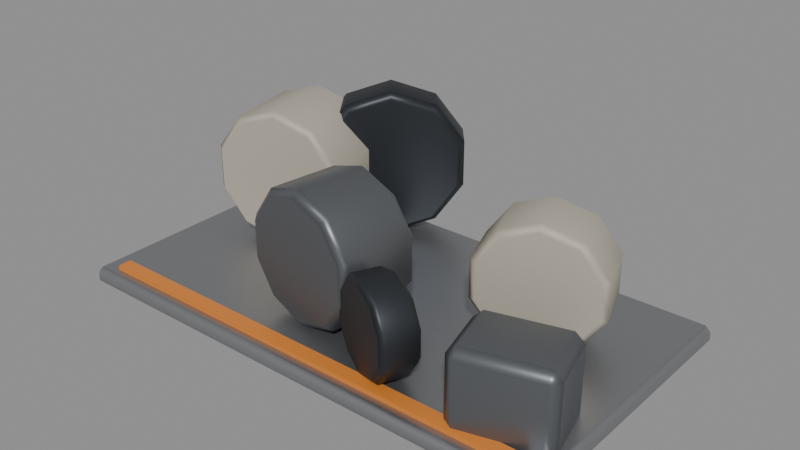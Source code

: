 # Source: TC_PLAYER_MechanicalArmUnbuilt_V1.blend  (saved by Blender 4.0.36; exported with 4.5.12 LTS)
import bpy
from mathutils import Matrix  # noqa: F401  (used for matrix-valued properties, if any)

bpy.ops.wm.read_factory_settings(use_empty=True)
scene = bpy.context.scene
scene.name = 'Scene'

# ---- materials (node trees are filled in below, after node groups)
mat_tc_mvp_steelscrap = bpy.data.materials.new('TC_MVP_SteelScrap')
mat_tc_mvp_steelscrap.use_transparent_shadow = False
mat_tc_mvp_orangepaint = bpy.data.materials.new('TC_MVP_OrangePaint')
mat_tc_mvp_orangepaint.use_transparent_shadow = False
mat_tc_mvp_hullbeige = bpy.data.materials.new('TC_MVP_HullBeige')
mat_tc_mvp_hullbeige.use_transparent_shadow = False
mat_tc_mvp_midmetal = bpy.data.materials.new('TC_MVP_MidMetal')
mat_tc_mvp_midmetal.use_transparent_shadow = False
mat_tc_mvp_darkmetal = bpy.data.materials.new('TC_MVP_DarkMetal')
mat_tc_mvp_darkmetal.use_transparent_shadow = False

# ---- material node trees
mat_tc_mvp_steelscrap.use_nodes = True; mat_tc_mvp_steelscrap.node_tree.nodes.clear()
_N = mat_tc_mvp_steelscrap.node_tree.nodes; _L = mat_tc_mvp_steelscrap.node_tree.links
n0 = _N.new('ShaderNodeBsdfPrincipled'); n0.name = 'Principled BSDF'; n0.location = (10, 300)
n0.inputs[0].default_value = (0.4, 0.41, 0.43, 1.0)
n0.inputs[1].default_value = 0.9
n0.inputs[2].default_value = 0.42
n0.inputs[3].default_value = 1.45
n1 = _N.new('ShaderNodeOutputMaterial'); n1.name = 'Material Output'; n1.location = (300, 300)
_L.new(n0.outputs[0], n1.inputs[0])
n1.is_active_output = True
mat_tc_mvp_orangepaint.use_nodes = True; mat_tc_mvp_orangepaint.node_tree.nodes.clear()
_N = mat_tc_mvp_orangepaint.node_tree.nodes; _L = mat_tc_mvp_orangepaint.node_tree.links
n0 = _N.new('ShaderNodeBsdfPrincipled'); n0.name = 'Principled BSDF'; n0.location = (10, 300)
n0.inputs[0].default_value = (0.72, 0.23, 0.035, 1.0)
n0.inputs[2].default_value = 0.42
n0.inputs[3].default_value = 1.45
n1 = _N.new('ShaderNodeOutputMaterial'); n1.name = 'Material Output'; n1.location = (300, 300)
_L.new(n0.outputs[0], n1.inputs[0])
n1.is_active_output = True
mat_tc_mvp_hullbeige.use_nodes = True; mat_tc_mvp_hullbeige.node_tree.nodes.clear()
_N = mat_tc_mvp_hullbeige.node_tree.nodes; _L = mat_tc_mvp_hullbeige.node_tree.links
n0 = _N.new('ShaderNodeBsdfPrincipled'); n0.name = 'Principled BSDF'; n0.location = (10, 300)
n0.inputs[0].default_value = (0.478, 0.435, 0.356, 1.0)
n0.inputs[1].default_value = 0.12
n0.inputs[2].default_value = 0.62
n0.inputs[3].default_value = 1.45
n1 = _N.new('ShaderNodeOutputMaterial'); n1.name = 'Material Output'; n1.location = (300, 300)
_L.new(n0.outputs[0], n1.inputs[0])
n1.is_active_output = True
mat_tc_mvp_midmetal.use_nodes = True; mat_tc_mvp_midmetal.node_tree.nodes.clear()
_N = mat_tc_mvp_midmetal.node_tree.nodes; _L = mat_tc_mvp_midmetal.node_tree.links
n0 = _N.new('ShaderNodeBsdfPrincipled'); n0.name = 'Principled BSDF'; n0.location = (10, 300)
n0.inputs[0].default_value = (0.18, 0.19, 0.205, 1.0)
n0.inputs[1].default_value = 0.75
n0.inputs[2].default_value = 0.45
n0.inputs[3].default_value = 1.45
n1 = _N.new('ShaderNodeOutputMaterial'); n1.name = 'Material Output'; n1.location = (300, 300)
_L.new(n0.outputs[0], n1.inputs[0])
n1.is_active_output = True
mat_tc_mvp_darkmetal.use_nodes = True; mat_tc_mvp_darkmetal.node_tree.nodes.clear()
_N = mat_tc_mvp_darkmetal.node_tree.nodes; _L = mat_tc_mvp_darkmetal.node_tree.links
n0 = _N.new('ShaderNodeBsdfPrincipled'); n0.name = 'Principled BSDF'; n0.location = (10, 300)
n0.inputs[0].default_value = (0.045, 0.05, 0.058, 1.0)
n0.inputs[1].default_value = 0.65
n0.inputs[2].default_value = 0.48
n0.inputs[3].default_value = 1.45
n1 = _N.new('ShaderNodeOutputMaterial'); n1.name = 'Material Output'; n1.location = (300, 300)
_L.new(n0.outputs[0], n1.inputs[0])
n1.is_active_output = True

# ---- meshes
me_cube = bpy.data.meshes.new('Cube')
me_cube.from_pydata([(-0.55, -0.31, 0.0), (-0.55, -0.31, 0.04), (-0.55, 0.31, 0.0), (-0.55, 0.31, 0.04), (0.55, -0.31, 0.0), (0.55, -0.31, 0.04), (0.55, 0.31, 0.0), (0.55, 0.31, 0.04)], [], [(0, 1, 3, 2), (2, 3, 7, 6), (6, 7, 5, 4), (4, 5, 1, 0), (2, 6, 4, 0), (7, 3, 1, 5)])
_uv = me_cube.uv_layers.new(name='UVMap')
_uv.uv.foreach_set('vector', [0.375, 0.0, 0.625, 0.0, 0.625, 0.25, 0.375, 0.25, 0.375, 0.25, 0.625, 0.25, 0.625, 0.5, 0.375, 0.5, 0.375, 0.5, 0.625, 0.5, 0.625, 0.75, 0.375, 0.75, 0.375, 0.75, 0.625, 0.75, 0.625, 1.0, 0.375, 1.0, 0.125, 0.5, 0.375, 0.5, 0.375, 0.75, 0.125, 0.75, 0.625, 0.5, 0.875, 0.5, 0.875, 0.75, 0.625, 0.75])
me_cube.materials.append(mat_tc_mvp_steelscrap)
me_cube.update()
me_cube_001 = bpy.data.meshes.new('Cube.001')
me_cube_001.from_pydata([(-0.5, -0.285, 0.04), (-0.5, -0.285, 0.05), (-0.5, -0.255, 0.04), (-0.5, -0.255, 0.05), (0.5, -0.285, 0.04), (0.5, -0.285, 0.05), (0.5, -0.255, 0.04), (0.5, -0.255, 0.05)], [], [(0, 1, 3, 2), (2, 3, 7, 6), (6, 7, 5, 4), (4, 5, 1, 0), (2, 6, 4, 0), (7, 3, 1, 5)])
_uv = me_cube_001.uv_layers.new(name='UVMap')
_uv.uv.foreach_set('vector', [0.375, 0.0, 0.625, 0.0, 0.625, 0.25, 0.375, 0.25, 0.375, 0.25, 0.625, 0.25, 0.625, 0.5, 0.375, 0.5, 0.375, 0.5, 0.625, 0.5, 0.625, 0.75, 0.375, 0.75, 0.375, 0.75, 0.625, 0.75, 0.625, 1.0, 0.375, 1.0, 0.125, 0.5, 0.375, 0.5, 0.375, 0.75, 0.125, 0.75, 0.625, 0.5, 0.875, 0.5, 0.875, 0.75, 0.625, 0.75])
me_cube_001.materials.append(mat_tc_mvp_orangepaint)
me_cube_001.update()
me_cylinder = bpy.data.meshes.new('Cylinder')
me_cylinder.from_pydata([(-0.3608, 0.1978, 0.35), (-0.3192, 0.002185, 0.35), (-0.2717, 0.2168, 0.3204), (-0.2301, 0.02113, 0.3204), (-0.2166, 0.2285, 0.2429), (-0.175, 0.03283, 0.2429), (-0.2166, 0.2285, 0.1471), (-0.175, 0.03283, 0.1471), (-0.2717, 0.2168, 0.0696), (-0.2301, 0.02113, 0.0696), (-0.3608, 0.1978, 0.04), (-0.3192, 0.002185, 0.04), (-0.4499, 0.1789, 0.0696), (-0.4083, -0.01676, 0.0696), (-0.505, 0.1672, 0.1471), (-0.4634, -0.02846, 0.1471), (-0.505, 0.1672, 0.2429), (-0.4634, -0.02846, 0.2429), (-0.4499, 0.1789, 0.3204), (-0.4083, -0.01676, 0.3204)], [], [(0, 1, 3, 2), (2, 3, 5, 4), (4, 5, 7, 6), (6, 7, 9, 8), (8, 9, 11, 10), (10, 11, 13, 12), (12, 13, 15, 14), (14, 15, 17, 16), (3, 1, 19, 17, 15, 13, 11, 9, 7, 5), (16, 17, 19, 18), (18, 19, 1, 0), (0, 2, 4, 6, 8, 10, 12, 14, 16, 18)])
_uv = me_cylinder.uv_layers.new(name='UVMap')
_uv.uv.foreach_set('vector', [1.0, 0.5, 1.0, 1.0, 0.9, 1.0, 0.9, 0.5, 0.9, 0.5, 0.9, 1.0, 0.8, 1.0, 0.8, 0.5, 0.8, 0.5, 0.8, 1.0, 0.7, 1.0, 0.7, 0.5, 0.7, 0.5, 0.7, 1.0, 0.6, 1.0, 0.6, 0.5, 0.6, 0.5, 0.6, 1.0, 0.5, 1.0, 0.5, 0.5, 0.5, 0.5, 0.5, 1.0, 0.4, 1.0, 0.4, 0.5, 0.4, 0.5, 0.4, 1.0, 0.3, 1.0, 0.3, 0.5, 0.3, 0.5, 0.3, 1.0, 0.2, 1.0, 0.2, 0.5, 0.3911, 0.4442, 0.25, 0.49, 0.1089, 0.4442, 0.02175, 0.3242, 0.02175, 0.1758, 0.1089, 0.05584, 0.25, 0.01, 0.3911, 0.05584, 0.4783, 0.1758, 0.4783, 0.3242, 0.2, 0.5, 0.2, 1.0, 0.1, 1.0, 0.1, 0.5, 0.1, 0.5, 0.1, 1.0, -7.451e-08, 1.0, -7.451e-08, 0.5, 0.75, 0.49, 0.8911, 0.4442, 0.9783, 0.3242, 0.9783, 0.1758, 0.8911, 0.05584, 0.75, 0.01, 0.6089, 0.05584, 0.5217, 0.1758, 0.5217, 0.3242, 0.6089, 0.4442])
me_cylinder.materials.append(mat_tc_mvp_hullbeige)
me_cylinder.update()
me_cylinder_001 = bpy.data.meshes.new('Cylinder.001')
me_cylinder_001.from_pydata([(-0.02747, -0.03088, 0.33), (-0.05253, -0.2091, 0.33), (0.05692, -0.04274, 0.3023), (0.03187, -0.221, 0.3023), (0.1091, -0.05007, 0.2298), (0.08404, -0.2283, 0.2298), (0.1091, -0.05007, 0.1402), (0.08404, -0.2283, 0.1402), (0.05692, -0.04274, 0.06769), (0.03187, -0.221, 0.06769), (-0.02747, -0.03088, 0.04), (-0.05253, -0.2091, 0.04), (-0.1119, -0.01901, 0.06769), (-0.1369, -0.1973, 0.06769), (-0.164, -0.01168, 0.1402), (-0.1891, -0.1899, 0.1402), (-0.164, -0.01168, 0.2298), (-0.1891, -0.1899, 0.2298), (-0.1119, -0.01901, 0.3023), (-0.1369, -0.1973, 0.3023)], [], [(0, 1, 3, 2), (2, 3, 5, 4), (4, 5, 7, 6), (6, 7, 9, 8), (8, 9, 11, 10), (10, 11, 13, 12), (12, 13, 15, 14), (14, 15, 17, 16), (3, 1, 19, 17, 15, 13, 11, 9, 7, 5), (16, 17, 19, 18), (18, 19, 1, 0), (0, 2, 4, 6, 8, 10, 12, 14, 16, 18)])
_uv = me_cylinder_001.uv_layers.new(name='UVMap')
_uv.uv.foreach_set('vector', [1.0, 0.5, 1.0, 1.0, 0.9, 1.0, 0.9, 0.5, 0.9, 0.5, 0.9, 1.0, 0.8, 1.0, 0.8, 0.5, 0.8, 0.5, 0.8, 1.0, 0.7, 1.0, 0.7, 0.5, 0.7, 0.5, 0.7, 1.0, 0.6, 1.0, 0.6, 0.5, 0.6, 0.5, 0.6, 1.0, 0.5, 1.0, 0.5, 0.5, 0.5, 0.5, 0.5, 1.0, 0.4, 1.0, 0.4, 0.5, 0.4, 0.5, 0.4, 1.0, 0.3, 1.0, 0.3, 0.5, 0.3, 0.5, 0.3, 1.0, 0.2, 1.0, 0.2, 0.5, 0.3911, 0.4442, 0.25, 0.49, 0.1089, 0.4442, 0.02175, 0.3242, 0.02175, 0.1758, 0.1089, 0.05584, 0.25, 0.01, 0.3911, 0.05584, 0.4783, 0.1758, 0.4783, 0.3242, 0.2, 0.5, 0.2, 1.0, 0.1, 1.0, 0.1, 0.5, 0.1, 0.5, 0.1, 1.0, -7.451e-08, 1.0, -7.451e-08, 0.5, 0.75, 0.49, 0.8911, 0.4442, 0.9783, 0.3242, 0.9783, 0.1758, 0.8911, 0.05584, 0.75, 0.01, 0.6089, 0.05584, 0.5217, 0.1758, 0.5217, 0.3242, 0.6089, 0.4442])
me_cylinder_001.materials.append(mat_tc_mvp_midmetal)
me_cylinder_001.update()
me_cylinder_002 = bpy.data.meshes.new('Cylinder.002')
me_cylinder_002.from_pydata([(0.2961, 0.1258, 0.31), (0.3439, -0.005778, 0.31), (0.3706, 0.1529, 0.2842), (0.4185, 0.02136, 0.2842), (0.4167, 0.1697, 0.2167), (0.4646, 0.03813, 0.2167), (0.4167, 0.1697, 0.1333), (0.4646, 0.03813, 0.1333), (0.3706, 0.1529, 0.06578), (0.4185, 0.02136, 0.06578), (0.2961, 0.1258, 0.04), (0.3439, -0.005778, 0.04), (0.2215, 0.09864, 0.06578), (0.2694, -0.03292, 0.06578), (0.1754, 0.08187, 0.1333), (0.2233, -0.04969, 0.1333), (0.1754, 0.08187, 0.2167), (0.2233, -0.04969, 0.2167), (0.2215, 0.09864, 0.2842), (0.2694, -0.03292, 0.2842)], [], [(0, 1, 3, 2), (2, 3, 5, 4), (4, 5, 7, 6), (6, 7, 9, 8), (8, 9, 11, 10), (10, 11, 13, 12), (12, 13, 15, 14), (14, 15, 17, 16), (3, 1, 19, 17, 15, 13, 11, 9, 7, 5), (16, 17, 19, 18), (18, 19, 1, 0), (0, 2, 4, 6, 8, 10, 12, 14, 16, 18)])
_uv = me_cylinder_002.uv_layers.new(name='UVMap')
_uv.uv.foreach_set('vector', [1.0, 0.5, 1.0, 1.0, 0.9, 1.0, 0.9, 0.5, 0.9, 0.5, 0.9, 1.0, 0.8, 1.0, 0.8, 0.5, 0.8, 0.5, 0.8, 1.0, 0.7, 1.0, 0.7, 0.5, 0.7, 0.5, 0.7, 1.0, 0.6, 1.0, 0.6, 0.5, 0.6, 0.5, 0.6, 1.0, 0.5, 1.0, 0.5, 0.5, 0.5, 0.5, 0.5, 1.0, 0.4, 1.0, 0.4, 0.5, 0.4, 0.5, 0.4, 1.0, 0.3, 1.0, 0.3, 0.5, 0.3, 0.5, 0.3, 1.0, 0.2, 1.0, 0.2, 0.5, 0.3911, 0.4442, 0.25, 0.49, 0.1089, 0.4442, 0.02175, 0.3242, 0.02175, 0.1758, 0.1089, 0.05584, 0.25, 0.01, 0.3911, 0.05584, 0.4783, 0.1758, 0.4783, 0.3242, 0.2, 0.5, 0.2, 1.0, 0.1, 1.0, 0.1, 0.5, 0.1, 0.5, 0.1, 1.0, -7.451e-08, 1.0, -7.451e-08, 0.5, 0.75, 0.49, 0.8911, 0.4442, 0.9783, 0.3242, 0.9783, 0.1758, 0.8911, 0.05584, 0.75, 0.01, 0.6089, 0.05584, 0.5217, 0.1758, 0.5217, 0.3242, 0.6089, 0.4442])
me_cylinder_002.materials.append(mat_tc_mvp_hullbeige)
me_cylinder_002.update()
me_cylinder_003 = bpy.data.meshes.new('Cylinder.003')
me_cylinder_003.from_pydata([(-0.2321, 0.2783, 0.37), (-0.1679, 0.2017, 0.37), (-0.1578, 0.3406, 0.3385), (-0.09357, 0.264, 0.3385), (-0.1119, 0.3792, 0.256), (-0.04765, 0.3026, 0.256), (-0.1119, 0.3792, 0.154), (-0.04765, 0.3026, 0.154), (-0.1578, 0.3406, 0.07151), (-0.09357, 0.264, 0.07151), (-0.2321, 0.2783, 0.04), (-0.1679, 0.2017, 0.04), (-0.3064, 0.216, 0.07151), (-0.2422, 0.1394, 0.07151), (-0.3524, 0.1774, 0.154), (-0.2881, 0.1008, 0.154), (-0.3524, 0.1774, 0.256), (-0.2881, 0.1008, 0.256), (-0.3064, 0.216, 0.3385), (-0.2422, 0.1394, 0.3385)], [], [(0, 1, 3, 2), (2, 3, 5, 4), (4, 5, 7, 6), (6, 7, 9, 8), (8, 9, 11, 10), (10, 11, 13, 12), (12, 13, 15, 14), (14, 15, 17, 16), (3, 1, 19, 17, 15, 13, 11, 9, 7, 5), (16, 17, 19, 18), (18, 19, 1, 0), (0, 2, 4, 6, 8, 10, 12, 14, 16, 18)])
_uv = me_cylinder_003.uv_layers.new(name='UVMap')
_uv.uv.foreach_set('vector', [1.0, 0.5, 1.0, 1.0, 0.9, 1.0, 0.9, 0.5, 0.9, 0.5, 0.9, 1.0, 0.8, 1.0, 0.8, 0.5, 0.8, 0.5, 0.8, 1.0, 0.7, 1.0, 0.7, 0.5, 0.7, 0.5, 0.7, 1.0, 0.6, 1.0, 0.6, 0.5, 0.6, 0.5, 0.6, 1.0, 0.5, 1.0, 0.5, 0.5, 0.5, 0.5, 0.5, 1.0, 0.4, 1.0, 0.4, 0.5, 0.4, 0.5, 0.4, 1.0, 0.3, 1.0, 0.3, 0.5, 0.3, 0.5, 0.3, 1.0, 0.2, 1.0, 0.2, 0.5, 0.3911, 0.4442, 0.25, 0.49, 0.1089, 0.4442, 0.02175, 0.3242, 0.02175, 0.1758, 0.1089, 0.05584, 0.25, 0.01, 0.3911, 0.05584, 0.4783, 0.1758, 0.4783, 0.3242, 0.2, 0.5, 0.2, 1.0, 0.1, 1.0, 0.1, 0.5, 0.1, 0.5, 0.1, 1.0, -7.451e-08, 1.0, -7.451e-08, 0.5, 0.75, 0.49, 0.8911, 0.4442, 0.9783, 0.3242, 0.9783, 0.1758, 0.8911, 0.05584, 0.75, 0.01, 0.6089, 0.05584, 0.5217, 0.1758, 0.5217, 0.3242, 0.6089, 0.4442])
me_cylinder_003.materials.append(mat_tc_mvp_darkmetal)
me_cylinder_003.update()
me_cylinder_004 = bpy.data.meshes.new('Cylinder.004')
me_cylinder_004.from_pydata([(0.1769, -0.1837, 0.24), (0.1431, -0.2563, 0.24), (0.2302, -0.2086, 0.2209), (0.1964, -0.2811, 0.2209), (0.2631, -0.2239, 0.1709), (0.2293, -0.2964, 0.1709), (0.2631, -0.2239, 0.1091), (0.2293, -0.2964, 0.1091), (0.2302, -0.2086, 0.0591), (0.1964, -0.2811, 0.0591), (0.1769, -0.1837, 0.04), (0.1431, -0.2563, 0.04), (0.1236, -0.1589, 0.0591), (0.08982, -0.2314, 0.0591), (0.09071, -0.1436, 0.1091), (0.0569, -0.2161, 0.1091), (0.09071, -0.1436, 0.1709), (0.0569, -0.2161, 0.1709), (0.1236, -0.1589, 0.2209), (0.08982, -0.2314, 0.2209)], [], [(0, 1, 3, 2), (2, 3, 5, 4), (4, 5, 7, 6), (6, 7, 9, 8), (8, 9, 11, 10), (10, 11, 13, 12), (12, 13, 15, 14), (14, 15, 17, 16), (3, 1, 19, 17, 15, 13, 11, 9, 7, 5), (16, 17, 19, 18), (18, 19, 1, 0), (0, 2, 4, 6, 8, 10, 12, 14, 16, 18)])
_uv = me_cylinder_004.uv_layers.new(name='UVMap')
_uv.uv.foreach_set('vector', [1.0, 0.5, 1.0, 1.0, 0.9, 1.0, 0.9, 0.5, 0.9, 0.5, 0.9, 1.0, 0.8, 1.0, 0.8, 0.5, 0.8, 0.5, 0.8, 1.0, 0.7, 1.0, 0.7, 0.5, 0.7, 0.5, 0.7, 1.0, 0.6, 1.0, 0.6, 0.5, 0.6, 0.5, 0.6, 1.0, 0.5, 1.0, 0.5, 0.5, 0.5, 0.5, 0.5, 1.0, 0.4, 1.0, 0.4, 0.5, 0.4, 0.5, 0.4, 1.0, 0.3, 1.0, 0.3, 0.5, 0.3, 0.5, 0.3, 1.0, 0.2, 1.0, 0.2, 0.5, 0.3911, 0.4442, 0.25, 0.49, 0.1089, 0.4442, 0.02175, 0.3242, 0.02175, 0.1758, 0.1089, 0.05584, 0.25, 0.01, 0.3911, 0.05584, 0.4783, 0.1758, 0.4783, 0.3242, 0.2, 0.5, 0.2, 1.0, 0.1, 1.0, 0.1, 0.5, 0.1, 0.5, 0.1, 1.0, -7.451e-08, 1.0, -7.451e-08, 0.5, 0.75, 0.49, 0.8911, 0.4442, 0.9783, 0.3242, 0.9783, 0.1758, 0.8911, 0.05584, 0.75, 0.01, 0.6089, 0.05584, 0.5217, 0.1758, 0.5217, 0.3242, 0.6089, 0.4442])
me_cylinder_004.materials.append(mat_tc_mvp_darkmetal)
me_cylinder_004.update()
me_cube_002 = bpy.data.meshes.new('Cube.002')
me_cube_002.from_pydata([(0.3441, -0.2832, 0.0), (0.3441, -0.2832, 0.2), (0.3027, -0.1286, 0.0), (0.3027, -0.1286, 0.2), (0.5373, -0.2314, 0.0), (0.5373, -0.2314, 0.2), (0.4959, -0.07684, 0.0), (0.4959, -0.07684, 0.2)], [], [(0, 1, 3, 2), (2, 3, 7, 6), (6, 7, 5, 4), (4, 5, 1, 0), (2, 6, 4, 0), (7, 3, 1, 5)])
_uv = me_cube_002.uv_layers.new(name='UVMap')
_uv.uv.foreach_set('vector', [0.375, 0.0, 0.625, 0.0, 0.625, 0.25, 0.375, 0.25, 0.375, 0.25, 0.625, 0.25, 0.625, 0.5, 0.375, 0.5, 0.375, 0.5, 0.625, 0.5, 0.625, 0.75, 0.375, 0.75, 0.375, 0.75, 0.625, 0.75, 0.625, 1.0, 0.375, 1.0, 0.125, 0.5, 0.375, 0.5, 0.375, 0.75, 0.125, 0.75, 0.625, 0.5, 0.875, 0.5, 0.875, 0.75, 0.625, 0.75])
me_cube_002.materials.append(mat_tc_mvp_midmetal)
me_cube_002.update()

# ---- objects
ob_tc_armunbuilt_tray = bpy.data.objects.new('TC_ArmUnbuilt_Tray', me_cube)
ob_tc_armunbuilt_traystripe = bpy.data.objects.new('TC_ArmUnbuilt_TrayStripe', me_cube_001)
ob_tc_armunbuilt_segment_0 = bpy.data.objects.new('TC_ArmUnbuilt_Segment_0', me_cylinder)
ob_tc_armunbuilt_segment_1 = bpy.data.objects.new('TC_ArmUnbuilt_Segment_1', me_cylinder_001)
ob_tc_armunbuilt_segment_2 = bpy.data.objects.new('TC_ArmUnbuilt_Segment_2', me_cylinder_002)
ob_tc_armunbuilt_elbow = bpy.data.objects.new('TC_ArmUnbuilt_Elbow', me_cylinder_003)
ob_tc_armunbuilt_wrist = bpy.data.objects.new('TC_ArmUnbuilt_Wrist', me_cylinder_004)
ob_tc_armunbuilt_palmblank = bpy.data.objects.new('TC_ArmUnbuilt_PalmBlank', me_cube_002)

# ---- transforms, parenting, visibility, modifiers, constraints
ob_tc_armunbuilt_tray.location = (0.0, 0.0, 0.0)
_m = ob_tc_armunbuilt_tray.modifiers.new('Bevel', 'BEVEL')
_m.width = 0.012
_m.width_pct = 0.012
_m.angle_limit = 0.6981
_m = ob_tc_armunbuilt_tray.modifiers.new('WeightedNormal', 'WEIGHTED_NORMAL')
ob_tc_armunbuilt_traystripe.location = (0.0, 0.0, 0.0)
ob_tc_armunbuilt_segment_0.location = (0.0, 0.0, 0.0)
_m = ob_tc_armunbuilt_segment_0.modifiers.new('Bevel', 'BEVEL')
_m.width = 0.015
_m.width_pct = 0.015
_m.angle_limit = 0.6981
_m = ob_tc_armunbuilt_segment_0.modifiers.new('WeightedNormal', 'WEIGHTED_NORMAL')
ob_tc_armunbuilt_segment_1.location = (0.0, 0.0, 0.0)
_m = ob_tc_armunbuilt_segment_1.modifiers.new('Bevel', 'BEVEL')
_m.width = 0.015
_m.width_pct = 0.015
_m.angle_limit = 0.6981
_m = ob_tc_armunbuilt_segment_1.modifiers.new('WeightedNormal', 'WEIGHTED_NORMAL')
ob_tc_armunbuilt_segment_2.location = (0.0, 0.0, 0.0)
_m = ob_tc_armunbuilt_segment_2.modifiers.new('Bevel', 'BEVEL')
_m.width = 0.015
_m.width_pct = 0.015
_m.angle_limit = 0.6981
_m = ob_tc_armunbuilt_segment_2.modifiers.new('WeightedNormal', 'WEIGHTED_NORMAL')
ob_tc_armunbuilt_elbow.location = (0.0, 0.0, 0.0)
_m = ob_tc_armunbuilt_elbow.modifiers.new('Bevel', 'BEVEL')
_m.width = 0.015
_m.width_pct = 0.015
_m.angle_limit = 0.6981
_m = ob_tc_armunbuilt_elbow.modifiers.new('WeightedNormal', 'WEIGHTED_NORMAL')
ob_tc_armunbuilt_wrist.location = (0.0, 0.0, 0.0)
_m = ob_tc_armunbuilt_wrist.modifiers.new('Bevel', 'BEVEL')
_m.width = 0.01
_m.width_pct = 0.01
_m.angle_limit = 0.6981
_m = ob_tc_armunbuilt_wrist.modifiers.new('WeightedNormal', 'WEIGHTED_NORMAL')
ob_tc_armunbuilt_palmblank.location = (0.0, 0.0, 0.0)
_m = ob_tc_armunbuilt_palmblank.modifiers.new('Bevel', 'BEVEL')
_m.width = 0.02
_m.width_pct = 0.02
_m.angle_limit = 0.6981
_m = ob_tc_armunbuilt_palmblank.modifiers.new('WeightedNormal', 'WEIGHTED_NORMAL')

# ---- collection membership
scene.collection.objects.link(ob_tc_armunbuilt_tray)
scene.collection.objects.link(ob_tc_armunbuilt_traystripe)
scene.collection.objects.link(ob_tc_armunbuilt_segment_0)
scene.collection.objects.link(ob_tc_armunbuilt_segment_1)
scene.collection.objects.link(ob_tc_armunbuilt_segment_2)
scene.collection.objects.link(ob_tc_armunbuilt_elbow)
scene.collection.objects.link(ob_tc_armunbuilt_wrist)
scene.collection.objects.link(ob_tc_armunbuilt_palmblank)

# ---- scene / render settings (as saved in the file)
scene.frame_start = 1; scene.frame_end = 250; scene.frame_set(1)
scene.render.engine = 'BLENDER_EEVEE_NEXT'
scene.cycles.sampling_pattern = 'TABULATED_SOBOL'
bpy.context.view_layer.update()

# ---- added for rendering (the .blend has no active camera and no usable light): camera, sun + grey world if the file has none
cam_auto = bpy.data.cameras.new('AutoCamera')
cam_auto.lens = 50.0
cam_auto.sensor_width = 36.0
cam_auto.clip_end = 1000.0
ob_auto_camera = bpy.data.objects.new('AutoCamera', cam_auto)
scene.collection.objects.link(ob_auto_camera)
ob_auto_camera.location = (1.2443, -1.4634, 1.18044)
ob_auto_camera.rotation_euler = (1.09748, -7.21219e-08, 0.694738)
scene.camera = ob_auto_camera
light_auto_sun = bpy.data.lights.new('AutoSun', 'SUN')
light_auto_sun.energy = 3.0
light_auto_sun.angle = 0.0523599
ob_auto_sun = bpy.data.objects.new('AutoSun', light_auto_sun)
scene.collection.objects.link(ob_auto_sun)
ob_auto_sun.rotation_euler = (0.872665, 0.174533, 0.523599)
if scene.world is None:
    world_auto = bpy.data.worlds.new('AutoWorld')
    world_auto.color = (0.3, 0.3, 0.3)
    scene.world = world_auto
bpy.context.view_layer.update()
